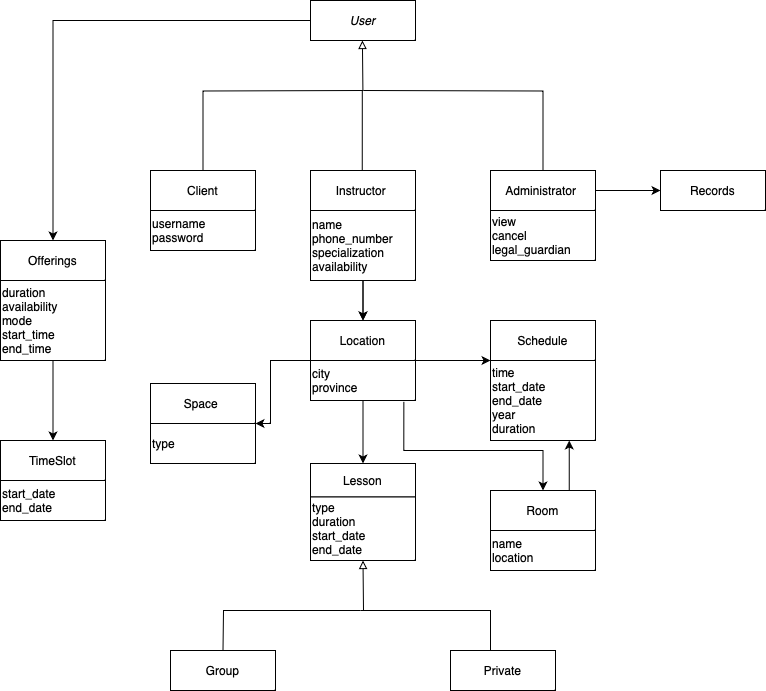

The diagram above was exported from draw.io. Its source (the exported page's mxGraphModel, read from the mxfile embedded in the PNG):
<mxGraphModel dx="984" dy="667" grid="1" gridSize="10" guides="1" tooltips="1" connect="1" arrows="1" fold="1" page="1" pageScale="1" pageWidth="850" pageHeight="1100" math="0" shadow="0">
  <root>
    <mxCell id="0" />
    <mxCell id="1" parent="0" />
    <mxCell id="es0sRvV_nypHDPxZ_Sgk-76" value="Lesson" style="rounded=0;whiteSpace=wrap;html=1;" vertex="1" parent="1">
      <mxGeometry x="350" y="533" width="105" height="33.5" as="geometry" />
    </mxCell>
    <mxCell id="es0sRvV_nypHDPxZ_Sgk-90" value="type&lt;br&gt;&lt;div&gt;duration&lt;/div&gt;&lt;div&gt;start_date&lt;/div&gt;&lt;div&gt;end_date&lt;/div&gt;" style="rounded=0;whiteSpace=wrap;html=1;align=left;" vertex="1" parent="1">
      <mxGeometry x="350" y="566.5" width="105" height="63.5" as="geometry" />
    </mxCell>
    <mxCell id="es0sRvV_nypHDPxZ_Sgk-91" value="Offerings" style="rounded=0;whiteSpace=wrap;html=1;" vertex="1" parent="1">
      <mxGeometry x="40" y="310" width="105" height="40" as="geometry" />
    </mxCell>
    <mxCell id="es0sRvV_nypHDPxZ_Sgk-92" value="Space&amp;nbsp;" style="rounded=0;whiteSpace=wrap;html=1;" vertex="1" parent="1">
      <mxGeometry x="190" y="453" width="105" height="40" as="geometry" />
    </mxCell>
    <mxCell id="es0sRvV_nypHDPxZ_Sgk-93" value="Location" style="rounded=0;whiteSpace=wrap;html=1;" vertex="1" parent="1">
      <mxGeometry x="350" y="390" width="105" height="40" as="geometry" />
    </mxCell>
    <mxCell id="es0sRvV_nypHDPxZ_Sgk-94" value="Schedule" style="rounded=0;whiteSpace=wrap;html=1;" vertex="1" parent="1">
      <mxGeometry x="530" y="390" width="105" height="40" as="geometry" />
    </mxCell>
    <mxCell id="es0sRvV_nypHDPxZ_Sgk-95" value="Instructor&amp;nbsp;" style="rounded=0;whiteSpace=wrap;html=1;" vertex="1" parent="1">
      <mxGeometry x="350" y="240" width="105" height="40" as="geometry" />
    </mxCell>
    <mxCell id="es0sRvV_nypHDPxZ_Sgk-98" value="" style="endArrow=block;html=1;rounded=0;entryX=0.5;entryY=1;entryDx=0;entryDy=0;endFill=0;" edge="1" parent="1" target="es0sRvV_nypHDPxZ_Sgk-90">
      <mxGeometry width="50" height="50" relative="1" as="geometry">
        <mxPoint x="403" y="680" as="sourcePoint" />
        <mxPoint x="440" y="220" as="targetPoint" />
      </mxGeometry>
    </mxCell>
    <mxCell id="es0sRvV_nypHDPxZ_Sgk-99" value="" style="endArrow=none;html=1;rounded=0;exitX=0.5;exitY=0;exitDx=0;exitDy=0;" edge="1" parent="1" source="es0sRvV_nypHDPxZ_Sgk-101">
      <mxGeometry width="50" height="50" relative="1" as="geometry">
        <mxPoint x="262.5" y="720" as="sourcePoint" />
        <mxPoint x="400" y="680" as="targetPoint" />
        <Array as="points">
          <mxPoint x="263" y="680" />
        </Array>
      </mxGeometry>
    </mxCell>
    <mxCell id="es0sRvV_nypHDPxZ_Sgk-101" value="Group" style="rounded=0;whiteSpace=wrap;html=1;" vertex="1" parent="1">
      <mxGeometry x="210" y="720" width="105" height="40" as="geometry" />
    </mxCell>
    <mxCell id="es0sRvV_nypHDPxZ_Sgk-102" value="Private" style="rounded=0;whiteSpace=wrap;html=1;" vertex="1" parent="1">
      <mxGeometry x="490" y="720" width="105" height="40" as="geometry" />
    </mxCell>
    <mxCell id="es0sRvV_nypHDPxZ_Sgk-104" value="" style="endArrow=none;html=1;rounded=0;" edge="1" parent="1">
      <mxGeometry width="50" height="50" relative="1" as="geometry">
        <mxPoint x="530" y="720" as="sourcePoint" />
        <mxPoint x="400" y="680" as="targetPoint" />
        <Array as="points">
          <mxPoint x="530" y="680" />
        </Array>
      </mxGeometry>
    </mxCell>
    <mxCell id="es0sRvV_nypHDPxZ_Sgk-152" style="edgeStyle=orthogonalEdgeStyle;rounded=0;orthogonalLoop=1;jettySize=auto;html=1;exitX=0;exitY=0;exitDx=0;exitDy=0;entryX=1;entryY=0;entryDx=0;entryDy=0;" edge="1" parent="1" source="es0sRvV_nypHDPxZ_Sgk-106" target="es0sRvV_nypHDPxZ_Sgk-108">
      <mxGeometry relative="1" as="geometry">
        <Array as="points">
          <mxPoint x="310" y="430" />
          <mxPoint x="310" y="493" />
        </Array>
      </mxGeometry>
    </mxCell>
    <mxCell id="es0sRvV_nypHDPxZ_Sgk-106" value="city&lt;div&gt;province&lt;/div&gt;" style="rounded=0;whiteSpace=wrap;html=1;align=left;" vertex="1" parent="1">
      <mxGeometry x="350" y="430" width="105" height="40" as="geometry" />
    </mxCell>
    <mxCell id="es0sRvV_nypHDPxZ_Sgk-107" value="" style="endArrow=classic;html=1;rounded=0;exitX=1;exitY=0;exitDx=0;exitDy=0;entryX=0;entryY=1;entryDx=0;entryDy=0;" edge="1" parent="1" source="es0sRvV_nypHDPxZ_Sgk-106" target="es0sRvV_nypHDPxZ_Sgk-94">
      <mxGeometry width="50" height="50" relative="1" as="geometry">
        <mxPoint x="480" y="460" as="sourcePoint" />
        <mxPoint x="530" y="410" as="targetPoint" />
      </mxGeometry>
    </mxCell>
    <mxCell id="es0sRvV_nypHDPxZ_Sgk-108" value="type" style="rounded=0;whiteSpace=wrap;html=1;align=left;" vertex="1" parent="1">
      <mxGeometry x="190" y="493" width="105" height="40" as="geometry" />
    </mxCell>
    <mxCell id="es0sRvV_nypHDPxZ_Sgk-147" style="edgeStyle=orthogonalEdgeStyle;rounded=0;orthogonalLoop=1;jettySize=auto;html=1;entryX=0.5;entryY=0;entryDx=0;entryDy=0;exitX=0.889;exitY=1.033;exitDx=0;exitDy=0;exitPerimeter=0;" edge="1" parent="1" source="es0sRvV_nypHDPxZ_Sgk-106" target="es0sRvV_nypHDPxZ_Sgk-119">
      <mxGeometry relative="1" as="geometry">
        <mxPoint x="583" y="530" as="sourcePoint" />
        <Array as="points">
          <mxPoint x="443" y="520" />
          <mxPoint x="583" y="520" />
        </Array>
      </mxGeometry>
    </mxCell>
    <mxCell id="es0sRvV_nypHDPxZ_Sgk-109" value="&lt;div&gt;time&lt;/div&gt;&lt;div&gt;start_date&lt;/div&gt;&lt;div&gt;end_date&lt;/div&gt;&lt;div&gt;year&lt;/div&gt;&lt;div&gt;duration&lt;/div&gt;" style="rounded=0;whiteSpace=wrap;html=1;align=left;" vertex="1" parent="1">
      <mxGeometry x="530" y="430" width="105" height="80" as="geometry" />
    </mxCell>
    <mxCell id="es0sRvV_nypHDPxZ_Sgk-118" value="" style="edgeStyle=orthogonalEdgeStyle;rounded=0;orthogonalLoop=1;jettySize=auto;html=1;" edge="1" parent="1" source="es0sRvV_nypHDPxZ_Sgk-110" target="es0sRvV_nypHDPxZ_Sgk-93">
      <mxGeometry relative="1" as="geometry" />
    </mxCell>
    <mxCell id="es0sRvV_nypHDPxZ_Sgk-110" value="name&lt;div&gt;&lt;div&gt;phone_number&lt;/div&gt;&lt;div&gt;specialization&lt;/div&gt;&lt;div&gt;availability&lt;/div&gt;&lt;/div&gt;" style="rounded=0;whiteSpace=wrap;html=1;align=left;" vertex="1" parent="1">
      <mxGeometry x="350" y="280" width="105" height="70" as="geometry" />
    </mxCell>
    <mxCell id="es0sRvV_nypHDPxZ_Sgk-111" value="" style="endArrow=classic;html=1;rounded=0;entryX=0.5;entryY=0;entryDx=0;entryDy=0;exitX=0.5;exitY=1;exitDx=0;exitDy=0;" edge="1" parent="1" source="es0sRvV_nypHDPxZ_Sgk-110" target="es0sRvV_nypHDPxZ_Sgk-93">
      <mxGeometry width="50" height="50" relative="1" as="geometry">
        <mxPoint x="403" y="280" as="sourcePoint" />
        <mxPoint x="400" y="470" as="targetPoint" />
      </mxGeometry>
    </mxCell>
    <mxCell id="es0sRvV_nypHDPxZ_Sgk-154" style="edgeStyle=orthogonalEdgeStyle;rounded=0;orthogonalLoop=1;jettySize=auto;html=1;exitX=0.5;exitY=1;exitDx=0;exitDy=0;entryX=0.5;entryY=0;entryDx=0;entryDy=0;" edge="1" parent="1" source="es0sRvV_nypHDPxZ_Sgk-115" target="es0sRvV_nypHDPxZ_Sgk-151">
      <mxGeometry relative="1" as="geometry" />
    </mxCell>
    <mxCell id="es0sRvV_nypHDPxZ_Sgk-115" value="&lt;div&gt;duration&lt;/div&gt;&lt;div&gt;availability&lt;/div&gt;&lt;div&gt;mode&lt;/div&gt;&lt;div&gt;start_time&lt;/div&gt;&lt;div&gt;end_time&lt;/div&gt;" style="rounded=0;whiteSpace=wrap;html=1;align=left;" vertex="1" parent="1">
      <mxGeometry x="40" y="350" width="105" height="80" as="geometry" />
    </mxCell>
    <mxCell id="es0sRvV_nypHDPxZ_Sgk-117" value="" style="endArrow=classic;html=1;rounded=0;entryX=0.5;entryY=0;entryDx=0;entryDy=0;exitX=0.5;exitY=1;exitDx=0;exitDy=0;" edge="1" parent="1" source="es0sRvV_nypHDPxZ_Sgk-106" target="es0sRvV_nypHDPxZ_Sgk-76">
      <mxGeometry width="50" height="50" relative="1" as="geometry">
        <mxPoint x="540" y="560" as="sourcePoint" />
        <mxPoint x="590" y="510" as="targetPoint" />
        <Array as="points" />
      </mxGeometry>
    </mxCell>
    <mxCell id="es0sRvV_nypHDPxZ_Sgk-175" style="edgeStyle=orthogonalEdgeStyle;rounded=0;orthogonalLoop=1;jettySize=auto;html=1;exitX=0.75;exitY=0;exitDx=0;exitDy=0;entryX=0.75;entryY=1;entryDx=0;entryDy=0;" edge="1" parent="1" source="es0sRvV_nypHDPxZ_Sgk-119" target="es0sRvV_nypHDPxZ_Sgk-109">
      <mxGeometry relative="1" as="geometry" />
    </mxCell>
    <mxCell id="es0sRvV_nypHDPxZ_Sgk-119" value="Room" style="rounded=0;whiteSpace=wrap;html=1;" vertex="1" parent="1">
      <mxGeometry x="530" y="560" width="105" height="40" as="geometry" />
    </mxCell>
    <mxCell id="es0sRvV_nypHDPxZ_Sgk-122" value="name&lt;div&gt;location&lt;/div&gt;" style="rounded=0;whiteSpace=wrap;html=1;align=left;" vertex="1" parent="1">
      <mxGeometry x="530" y="600" width="105" height="40" as="geometry" />
    </mxCell>
    <mxCell id="es0sRvV_nypHDPxZ_Sgk-130" value="Client" style="rounded=0;whiteSpace=wrap;html=1;" vertex="1" parent="1">
      <mxGeometry x="190" y="240" width="105" height="40" as="geometry" />
    </mxCell>
    <mxCell id="es0sRvV_nypHDPxZ_Sgk-131" value="username&lt;div&gt;password&lt;/div&gt;" style="rounded=0;whiteSpace=wrap;html=1;align=left;" vertex="1" parent="1">
      <mxGeometry x="190" y="280" width="105" height="40" as="geometry" />
    </mxCell>
    <mxCell id="es0sRvV_nypHDPxZ_Sgk-137" value="Administrator&amp;nbsp;" style="rounded=0;whiteSpace=wrap;html=1;" vertex="1" parent="1">
      <mxGeometry x="530" y="240" width="105" height="40" as="geometry" />
    </mxCell>
    <mxCell id="es0sRvV_nypHDPxZ_Sgk-141" style="edgeStyle=orthogonalEdgeStyle;rounded=0;orthogonalLoop=1;jettySize=auto;html=1;exitX=1;exitY=0;exitDx=0;exitDy=0;entryX=0;entryY=0.5;entryDx=0;entryDy=0;" edge="1" parent="1" source="es0sRvV_nypHDPxZ_Sgk-138" target="es0sRvV_nypHDPxZ_Sgk-140">
      <mxGeometry relative="1" as="geometry" />
    </mxCell>
    <mxCell id="es0sRvV_nypHDPxZ_Sgk-138" value="view&lt;div&gt;cancel&lt;/div&gt;&lt;div&gt;legal_guardian&lt;/div&gt;" style="rounded=0;whiteSpace=wrap;html=1;align=left;" vertex="1" parent="1">
      <mxGeometry x="530" y="280" width="105" height="50" as="geometry" />
    </mxCell>
    <mxCell id="es0sRvV_nypHDPxZ_Sgk-140" value="Records" style="rounded=0;whiteSpace=wrap;html=1;" vertex="1" parent="1">
      <mxGeometry x="700" y="240" width="105" height="40" as="geometry" />
    </mxCell>
    <mxCell id="es0sRvV_nypHDPxZ_Sgk-151" value="TimeSlot" style="rounded=0;whiteSpace=wrap;html=1;" vertex="1" parent="1">
      <mxGeometry x="40" y="510" width="105" height="40" as="geometry" />
    </mxCell>
    <mxCell id="es0sRvV_nypHDPxZ_Sgk-153" value="start_date&lt;div&gt;end_date&lt;/div&gt;" style="rounded=0;whiteSpace=wrap;html=1;align=left;" vertex="1" parent="1">
      <mxGeometry x="40" y="550" width="105" height="40" as="geometry" />
    </mxCell>
    <mxCell id="es0sRvV_nypHDPxZ_Sgk-163" style="edgeStyle=orthogonalEdgeStyle;rounded=0;orthogonalLoop=1;jettySize=auto;html=1;exitX=0;exitY=0.5;exitDx=0;exitDy=0;" edge="1" parent="1" source="es0sRvV_nypHDPxZ_Sgk-156" target="es0sRvV_nypHDPxZ_Sgk-91">
      <mxGeometry relative="1" as="geometry" />
    </mxCell>
    <mxCell id="es0sRvV_nypHDPxZ_Sgk-170" style="edgeStyle=orthogonalEdgeStyle;rounded=0;orthogonalLoop=1;jettySize=auto;html=1;entryX=0.5;entryY=0;entryDx=0;entryDy=0;endArrow=none;endFill=0;" edge="1" parent="1" target="es0sRvV_nypHDPxZ_Sgk-130">
      <mxGeometry relative="1" as="geometry">
        <mxPoint x="403" y="160" as="sourcePoint" />
      </mxGeometry>
    </mxCell>
    <mxCell id="es0sRvV_nypHDPxZ_Sgk-171" style="edgeStyle=orthogonalEdgeStyle;rounded=0;orthogonalLoop=1;jettySize=auto;html=1;endArrow=none;endFill=0;" edge="1" parent="1" target="es0sRvV_nypHDPxZ_Sgk-137">
      <mxGeometry relative="1" as="geometry">
        <mxPoint x="403" y="160" as="sourcePoint" />
      </mxGeometry>
    </mxCell>
    <mxCell id="es0sRvV_nypHDPxZ_Sgk-173" style="edgeStyle=orthogonalEdgeStyle;rounded=0;orthogonalLoop=1;jettySize=auto;html=1;entryX=0.5;entryY=0;entryDx=0;entryDy=0;endArrow=none;endFill=0;" edge="1" parent="1">
      <mxGeometry relative="1" as="geometry">
        <mxPoint x="402.25" y="160" as="sourcePoint" />
        <mxPoint x="401.75" y="240" as="targetPoint" />
        <Array as="points">
          <mxPoint x="403.25" y="160" />
          <mxPoint x="403.25" y="240" />
        </Array>
      </mxGeometry>
    </mxCell>
    <mxCell id="es0sRvV_nypHDPxZ_Sgk-156" value="&lt;i&gt;User&lt;/i&gt;" style="rounded=0;whiteSpace=wrap;html=1;" vertex="1" parent="1">
      <mxGeometry x="350" y="70" width="105" height="40" as="geometry" />
    </mxCell>
    <mxCell id="es0sRvV_nypHDPxZ_Sgk-157" value="" style="endArrow=block;html=1;rounded=0;entryX=0.5;entryY=1;entryDx=0;entryDy=0;endFill=0;" edge="1" parent="1">
      <mxGeometry width="50" height="50" relative="1" as="geometry">
        <mxPoint x="402.40999999999997" y="160" as="sourcePoint" />
        <mxPoint x="401.90999999999997" y="110" as="targetPoint" />
      </mxGeometry>
    </mxCell>
  </root>
</mxGraphModel>